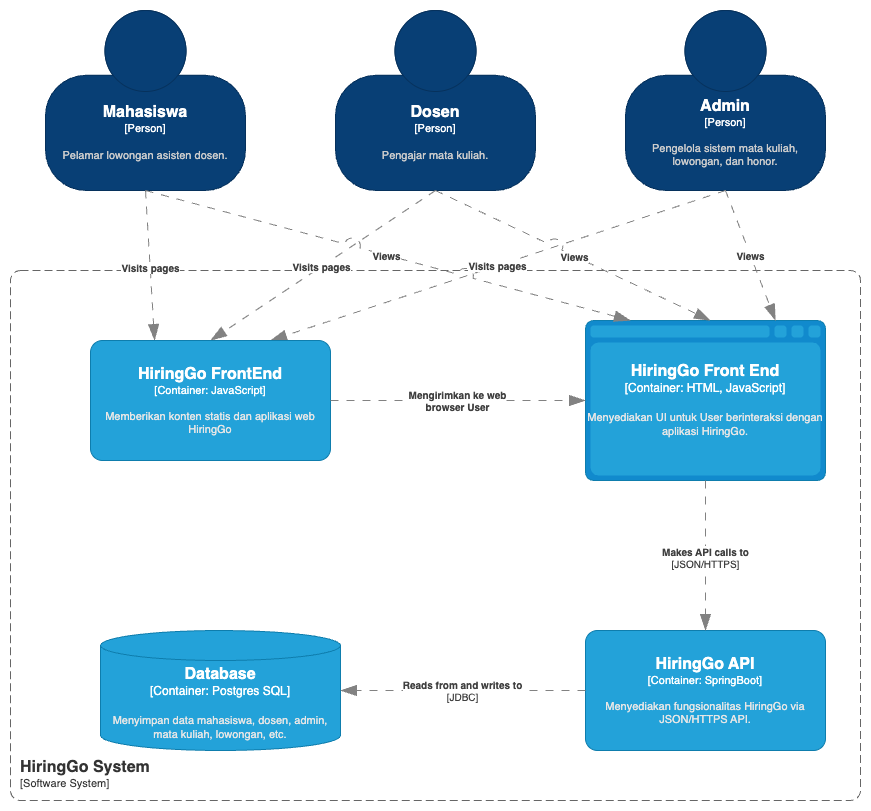

The diagram above was exported from draw.io. Its source (the exported page's mxGraphModel, read from the mxfile embedded in the PNG):
<mxGraphModel dx="3153" dy="3467" grid="1" gridSize="10" guides="1" tooltips="1" connect="1" arrows="1" fold="1" page="1" pageScale="1" pageWidth="2336" pageHeight="1654" math="0" shadow="0">
  <root>
    <mxCell id="0" />
    <mxCell id="1" parent="0" />
    <object placeholders="1" c4Name="Mahasiswa" c4Type="Person" c4Description="Pelamar lowongan asisten dosen." label="&lt;font style=&quot;font-size: 16px&quot;&gt;&lt;b&gt;%c4Name%&lt;/b&gt;&lt;/font&gt;&lt;div&gt;[%c4Type%]&lt;/div&gt;&lt;br&gt;&lt;div&gt;&lt;font style=&quot;font-size: 11px&quot;&gt;&lt;font color=&quot;#cccccc&quot;&gt;%c4Description%&lt;/font&gt;&lt;/div&gt;" id="2">
      <mxCell style="html=1;fontSize=11;dashed=0;whiteSpace=wrap;fillColor=#083F75;strokeColor=#06315C;fontColor=#ffffff;shape=mxgraph.c4.person2;align=center;metaEdit=1;points=[[0.5,0,0],[1,0.5,0],[1,0.75,0],[0.75,1,0],[0.5,1,0],[0.25,1,0],[0,0.75,0],[0,0.5,0]];resizable=0;" vertex="1" parent="1">
        <mxGeometry x="1215" y="-1080" width="200" height="180" as="geometry" />
      </mxCell>
    </object>
    <object placeholders="1" c4Name="Dosen" c4Type="Person" c4Description="Pengajar mata kuliah." label="&lt;font style=&quot;font-size: 16px&quot;&gt;&lt;b&gt;%c4Name%&lt;/b&gt;&lt;/font&gt;&lt;div&gt;[%c4Type%]&lt;/div&gt;&lt;br&gt;&lt;div&gt;&lt;font style=&quot;font-size: 11px&quot;&gt;&lt;font color=&quot;#cccccc&quot;&gt;%c4Description%&lt;/font&gt;&lt;/div&gt;" id="3">
      <mxCell style="html=1;fontSize=11;dashed=0;whiteSpace=wrap;fillColor=#083F75;strokeColor=#06315C;fontColor=#ffffff;shape=mxgraph.c4.person2;align=center;metaEdit=1;points=[[0.5,0,0],[1,0.5,0],[1,0.75,0],[0.75,1,0],[0.5,1,0],[0.25,1,0],[0,0.75,0],[0,0.5,0]];resizable=0;" vertex="1" parent="1">
        <mxGeometry x="1505" y="-1080" width="200" height="180" as="geometry" />
      </mxCell>
    </object>
    <object placeholders="1" c4Name="Admin" c4Type="Person" c4Description="Pengelola sistem mata kuliah, lowongan, dan honor." label="&lt;font style=&quot;font-size: 16px&quot;&gt;&lt;b&gt;%c4Name%&lt;/b&gt;&lt;/font&gt;&lt;div&gt;[%c4Type%]&lt;/div&gt;&lt;br&gt;&lt;div&gt;&lt;font style=&quot;font-size: 11px&quot;&gt;&lt;font color=&quot;#cccccc&quot;&gt;%c4Description%&lt;/font&gt;&lt;/div&gt;" id="4">
      <mxCell style="html=1;fontSize=11;dashed=0;whiteSpace=wrap;fillColor=#083F75;strokeColor=#06315C;fontColor=#ffffff;shape=mxgraph.c4.person2;align=center;metaEdit=1;points=[[0.5,0,0],[1,0.5,0],[1,0.75,0],[0.75,1,0],[0.5,1,0],[0.25,1,0],[0,0.75,0],[0,0.5,0]];resizable=0;" vertex="1" parent="1">
        <mxGeometry x="1795" y="-1080" width="200" height="180" as="geometry" />
      </mxCell>
    </object>
    <object placeholders="1" c4Name="HiringGo System" c4Type="SystemScopeBoundary" c4Application="Software System" label="&lt;font style=&quot;font-size: 16px&quot;&gt;&lt;b&gt;&lt;div style=&quot;text-align: left&quot;&gt;%c4Name%&lt;/div&gt;&lt;/b&gt;&lt;/font&gt;&lt;div style=&quot;text-align: left&quot;&gt;[%c4Application%]&lt;/div&gt;" id="5">
      <mxCell style="rounded=1;fontSize=11;whiteSpace=wrap;html=1;dashed=1;arcSize=20;fillColor=none;strokeColor=#666666;fontColor=#333333;labelBackgroundColor=none;align=left;verticalAlign=bottom;labelBorderColor=none;spacingTop=0;spacing=10;dashPattern=8 4;metaEdit=1;rotatable=0;perimeter=rectanglePerimeter;noLabel=0;labelPadding=0;allowArrows=0;connectable=0;expand=0;recursiveResize=0;editable=1;pointerEvents=0;absoluteArcSize=1;points=[[0.25,0,0],[0.5,0,0],[0.75,0,0],[1,0.25,0],[1,0.5,0],[1,0.75,0],[0.75,1,0],[0.5,1,0],[0.25,1,0],[0,0.75,0],[0,0.5,0],[0,0.25,0]];" vertex="1" parent="1">
        <mxGeometry x="1180" y="-820" width="850" height="530" as="geometry" />
      </mxCell>
    </object>
    <object placeholders="1" c4Name="HiringGo Front End" c4Type="Container" c4Technology="HTML, JavaScript" c4Description="Menyediakan UI untuk User berinteraksi dengan aplikasi HiringGo." label="&lt;font style=&quot;font-size: 16px&quot;&gt;&lt;b&gt;%c4Name%&lt;/b&gt;&lt;/font&gt;&lt;div&gt;[%c4Type%:&amp;nbsp;%c4Technology%]&lt;/div&gt;&lt;br&gt;&lt;div&gt;&lt;font style=&quot;font-size: 11px&quot;&gt;&lt;font color=&quot;#E6E6E6&quot;&gt;%c4Description%&lt;/font&gt;&lt;/div&gt;" id="6">
      <mxCell style="shape=mxgraph.c4.webBrowserContainer2;whiteSpace=wrap;html=1;boundedLbl=1;rounded=0;labelBackgroundColor=none;strokeColor=#118ACD;fillColor=#23A2D9;strokeColor=#118ACD;strokeColor2=#0E7DAD;fontSize=12;fontColor=#ffffff;align=center;metaEdit=1;points=[[0.5,0,0],[1,0.25,0],[1,0.5,0],[1,0.75,0],[0.5,1,0],[0,0.75,0],[0,0.5,0],[0,0.25,0]];resizable=0;" vertex="1" parent="1">
        <mxGeometry x="1755" y="-770" width="240" height="160" as="geometry" />
      </mxCell>
    </object>
    <object placeholders="1" c4Name="HiringGo API" c4Type="Container" c4Technology="SpringBoot" c4Description="Menyediakan fungsionalitas HiringGo via JSON/HTTPS API." label="&lt;font style=&quot;font-size: 16px&quot;&gt;&lt;b&gt;%c4Name%&lt;/b&gt;&lt;/font&gt;&lt;div&gt;[%c4Type%: %c4Technology%]&lt;/div&gt;&lt;br&gt;&lt;div&gt;&lt;font style=&quot;font-size: 11px&quot;&gt;&lt;font color=&quot;#E6E6E6&quot;&gt;%c4Description%&lt;/font&gt;&lt;/div&gt;" id="7">
      <mxCell style="rounded=1;whiteSpace=wrap;html=1;fontSize=11;labelBackgroundColor=none;fillColor=#23A2D9;fontColor=#ffffff;align=center;arcSize=10;strokeColor=#0E7DAD;metaEdit=1;resizable=0;points=[[0.25,0,0],[0.5,0,0],[0.75,0,0],[1,0.25,0],[1,0.5,0],[1,0.75,0],[0.75,1,0],[0.5,1,0],[0.25,1,0],[0,0.75,0],[0,0.5,0],[0,0.25,0]];" vertex="1" parent="1">
        <mxGeometry x="1755" y="-460" width="240" height="120" as="geometry" />
      </mxCell>
    </object>
    <object placeholders="1" c4Type="Relationship" c4Technology="JSON/HTTPS" c4Description="Makes API calls to" label="&lt;div style=&quot;text-align: left&quot;&gt;&lt;div style=&quot;text-align: center&quot;&gt;&lt;b&gt;%c4Description%&lt;/b&gt;&lt;/div&gt;&lt;div style=&quot;text-align: center&quot;&gt;[%c4Technology%]&lt;/div&gt;&lt;/div&gt;" id="8">
      <mxCell style="endArrow=blockThin;html=1;fontSize=10;fontColor=#404040;strokeWidth=1;endFill=1;strokeColor=#828282;elbow=vertical;metaEdit=1;endSize=14;startSize=14;jumpStyle=arc;jumpSize=16;rounded=0;exitX=0.5;exitY=1;exitDx=0;exitDy=0;exitPerimeter=0;dashed=1;dashPattern=8 8;entryX=0.5;entryY=0;entryDx=0;entryDy=0;entryPerimeter=0;" edge="1" source="6" target="7" parent="1">
        <mxGeometry width="240" relative="1" as="geometry">
          <mxPoint x="1840" y="-600" as="sourcePoint" />
          <mxPoint x="1890" y="-460" as="targetPoint" />
        </mxGeometry>
      </mxCell>
    </object>
    <object placeholders="1" c4Name="Database" c4Type="Container" c4Technology="Postgres SQL" c4Description="Menyimpan data mahasiswa, dosen, admin, mata kuliah, lowongan, etc." label="&lt;font style=&quot;font-size: 16px&quot;&gt;&lt;b&gt;%c4Name%&lt;/b&gt;&lt;/font&gt;&lt;div&gt;[%c4Type%:&amp;nbsp;%c4Technology%]&lt;/div&gt;&lt;br&gt;&lt;div&gt;&lt;font style=&quot;font-size: 11px&quot;&gt;&lt;font color=&quot;#E6E6E6&quot;&gt;%c4Description%&lt;/font&gt;&lt;/div&gt;" id="9">
      <mxCell style="shape=cylinder3;size=15;whiteSpace=wrap;html=1;boundedLbl=1;rounded=0;labelBackgroundColor=none;fillColor=#23A2D9;fontSize=12;fontColor=#ffffff;align=center;strokeColor=#0E7DAD;metaEdit=1;points=[[0.5,0,0],[1,0.25,0],[1,0.5,0],[1,0.75,0],[0.5,1,0],[0,0.75,0],[0,0.5,0],[0,0.25,0]];resizable=0;" vertex="1" parent="1">
        <mxGeometry x="1270" y="-460" width="240" height="120" as="geometry" />
      </mxCell>
    </object>
    <object placeholders="1" c4Type="Relationship" c4Technology="JDBC" c4Description="Reads from and writes to" label="&lt;div style=&quot;text-align: left&quot;&gt;&lt;div style=&quot;text-align: center&quot;&gt;&lt;b&gt;%c4Description%&lt;/b&gt;&lt;/div&gt;&lt;div style=&quot;text-align: center&quot;&gt;[%c4Technology%]&lt;/div&gt;&lt;/div&gt;" id="10">
      <mxCell style="endArrow=blockThin;html=1;fontSize=10;fontColor=#404040;strokeWidth=1;endFill=1;strokeColor=#828282;elbow=vertical;metaEdit=1;endSize=14;startSize=14;jumpStyle=arc;jumpSize=16;rounded=0;entryX=1;entryY=0.5;entryDx=0;entryDy=0;entryPerimeter=0;dashed=1;dashPattern=8 8;exitX=0;exitY=0.5;exitDx=0;exitDy=0;exitPerimeter=0;" edge="1" source="7" target="9" parent="1">
        <mxGeometry width="240" relative="1" as="geometry">
          <mxPoint x="1745" y="-480" as="sourcePoint" />
          <mxPoint x="1680" y="-330" as="targetPoint" />
        </mxGeometry>
      </mxCell>
    </object>
    <object placeholders="1" c4Type="Relationship" c4Description="Visits pages" label="&lt;div style=&quot;text-align: left&quot;&gt;&lt;div style=&quot;text-align: center&quot;&gt;&lt;b&gt;%c4Description%&lt;/b&gt;&lt;/div&gt;" id="11">
      <mxCell style="endArrow=blockThin;html=1;fontSize=10;fontColor=#404040;strokeWidth=1;endFill=1;strokeColor=#828282;elbow=vertical;metaEdit=1;endSize=14;startSize=14;jumpStyle=arc;jumpSize=16;rounded=0;dashed=1;dashPattern=8 8;exitX=0.5;exitY=1;exitDx=0;exitDy=0;exitPerimeter=0;entryX=0.267;entryY=0.001;entryDx=0;entryDy=0;entryPerimeter=0;" edge="1" source="2" target="14" parent="1">
        <mxGeometry width="240" relative="1" as="geometry">
          <mxPoint x="1430" y="-890" as="sourcePoint" />
          <mxPoint x="1380" y="-750" as="targetPoint" />
        </mxGeometry>
      </mxCell>
    </object>
    <object placeholders="1" c4Type="Relationship" c4Description="Visits pages" label="&lt;div style=&quot;text-align: left&quot;&gt;&lt;div style=&quot;text-align: center&quot;&gt;&lt;b&gt;%c4Description%&lt;/b&gt;&lt;/div&gt;" id="12">
      <mxCell style="endArrow=blockThin;html=1;fontSize=10;fontColor=#404040;strokeWidth=1;endFill=1;strokeColor=#828282;elbow=vertical;metaEdit=1;endSize=14;startSize=14;jumpStyle=arc;jumpSize=16;rounded=0;entryX=0.5;entryY=0;entryDx=0;entryDy=0;entryPerimeter=0;dashed=1;dashPattern=8 8;exitX=0.5;exitY=1;exitDx=0;exitDy=0;exitPerimeter=0;" edge="1" source="3" target="14" parent="1">
        <mxGeometry width="240" relative="1" as="geometry">
          <mxPoint x="1393" y="-903" as="sourcePoint" />
          <mxPoint x="1345" y="-780" as="targetPoint" />
        </mxGeometry>
      </mxCell>
    </object>
    <object placeholders="1" c4Type="Relationship" c4Description="Visits pages" label="&lt;div style=&quot;text-align: left&quot;&gt;&lt;div style=&quot;text-align: center&quot;&gt;&lt;b&gt;%c4Description%&lt;/b&gt;&lt;/div&gt;" id="13">
      <mxCell style="endArrow=blockThin;html=1;fontSize=10;fontColor=#404040;strokeWidth=1;endFill=1;strokeColor=#828282;elbow=vertical;metaEdit=1;endSize=14;startSize=14;jumpStyle=arc;jumpSize=16;rounded=0;dashed=1;dashPattern=8 8;exitX=0.5;exitY=1;exitDx=0;exitDy=0;exitPerimeter=0;entryX=0.75;entryY=0;entryDx=0;entryDy=0;entryPerimeter=0;" edge="1" source="4" target="14" parent="1">
        <mxGeometry width="240" relative="1" as="geometry">
          <mxPoint x="1805" y="-880" as="sourcePoint" />
          <mxPoint x="1475" y="-780" as="targetPoint" />
        </mxGeometry>
      </mxCell>
    </object>
    <object placeholders="1" c4Name="HiringGo FrontEnd" c4Type="Container" c4Technology="JavaScript" c4Description="Memberikan konten statis dan aplikasi web HiringGo" label="&lt;font style=&quot;font-size: 16px&quot;&gt;&lt;b&gt;%c4Name%&lt;/b&gt;&lt;/font&gt;&lt;div&gt;[%c4Type%: %c4Technology%]&lt;/div&gt;&lt;br&gt;&lt;div&gt;&lt;font style=&quot;font-size: 11px&quot;&gt;&lt;font color=&quot;#E6E6E6&quot;&gt;%c4Description%&lt;/font&gt;&lt;/div&gt;" id="14">
      <mxCell style="rounded=1;whiteSpace=wrap;html=1;fontSize=11;labelBackgroundColor=none;fillColor=#23A2D9;fontColor=#ffffff;align=center;arcSize=10;strokeColor=#0E7DAD;metaEdit=1;resizable=0;points=[[0.25,0,0],[0.5,0,0],[0.75,0,0],[1,0.25,0],[1,0.5,0],[1,0.75,0],[0.75,1,0],[0.5,1,0],[0.25,1,0],[0,0.75,0],[0,0.5,0],[0,0.25,0]];" vertex="1" parent="1">
        <mxGeometry x="1260" y="-750" width="240" height="120" as="geometry" />
      </mxCell>
    </object>
    <object placeholders="1" c4Type="Relationship" c4Description="Mengirimkan ke web&#10;browser User" label="&lt;div style=&quot;text-align: left&quot;&gt;&lt;div style=&quot;text-align: center&quot;&gt;&lt;b&gt;%c4Description%&lt;/b&gt;&lt;/div&gt;" id="15">
      <mxCell style="endArrow=blockThin;html=1;fontSize=10;fontColor=#404040;strokeWidth=1;endFill=1;strokeColor=#828282;elbow=vertical;metaEdit=1;endSize=14;startSize=14;jumpStyle=arc;jumpSize=16;rounded=0;dashed=1;dashPattern=8 8;entryX=0;entryY=0.5;entryDx=0;entryDy=0;entryPerimeter=0;exitX=1;exitY=0.5;exitDx=0;exitDy=0;exitPerimeter=0;" edge="1" source="14" target="6" parent="1">
        <mxGeometry x="-0.001" width="240" relative="1" as="geometry">
          <mxPoint x="1620" y="-670" as="sourcePoint" />
          <mxPoint x="1450" y="-730" as="targetPoint" />
          <mxPoint as="offset" />
        </mxGeometry>
      </mxCell>
    </object>
    <object placeholders="1" c4Type="Relationship" c4Description="Views" label="&lt;div style=&quot;text-align: left&quot;&gt;&lt;div style=&quot;text-align: center&quot;&gt;&lt;b&gt;%c4Description%&lt;/b&gt;&lt;/div&gt;" id="16">
      <mxCell style="endArrow=blockThin;html=1;fontSize=10;fontColor=#404040;strokeWidth=1;endFill=1;strokeColor=#828282;elbow=vertical;metaEdit=1;endSize=14;startSize=14;jumpStyle=arc;jumpSize=16;rounded=0;dashed=1;dashPattern=8 8;exitX=0.5;exitY=1;exitDx=0;exitDy=0;exitPerimeter=0;" edge="1" source="4" parent="1">
        <mxGeometry width="240" relative="1" as="geometry">
          <mxPoint x="1325" y="-890" as="sourcePoint" />
          <mxPoint x="1945" y="-770" as="targetPoint" />
        </mxGeometry>
      </mxCell>
    </object>
    <object placeholders="1" c4Type="Relationship" c4Description="Views" label="&lt;div style=&quot;text-align: left&quot;&gt;&lt;div style=&quot;text-align: center&quot;&gt;&lt;b&gt;%c4Description%&lt;/b&gt;&lt;/div&gt;" id="17">
      <mxCell style="endArrow=blockThin;html=1;fontSize=10;fontColor=#404040;strokeWidth=1;endFill=1;strokeColor=#828282;elbow=vertical;metaEdit=1;endSize=14;startSize=14;jumpStyle=arc;jumpSize=16;rounded=0;dashed=1;dashPattern=8 8;exitX=0.5;exitY=1;exitDx=0;exitDy=0;exitPerimeter=0;" edge="1" source="3" parent="1">
        <mxGeometry width="240" relative="1" as="geometry">
          <mxPoint x="1955" y="-890" as="sourcePoint" />
          <mxPoint x="1880" y="-770" as="targetPoint" />
        </mxGeometry>
      </mxCell>
    </object>
    <object placeholders="1" c4Type="Relationship" c4Description="Views" label="&lt;div style=&quot;text-align: left&quot;&gt;&lt;div style=&quot;text-align: center&quot;&gt;&lt;b&gt;%c4Description%&lt;/b&gt;&lt;/div&gt;" id="18">
      <mxCell style="endArrow=blockThin;html=1;fontSize=10;fontColor=#404040;strokeWidth=1;endFill=1;strokeColor=#828282;elbow=vertical;metaEdit=1;endSize=14;startSize=14;jumpStyle=arc;jumpSize=16;rounded=0;dashed=1;dashPattern=8 8;exitX=0.5;exitY=1;exitDx=0;exitDy=0;exitPerimeter=0;" edge="1" source="2" parent="1">
        <mxGeometry width="240" relative="1" as="geometry">
          <mxPoint x="1615" y="-890" as="sourcePoint" />
          <mxPoint x="1800" y="-770" as="targetPoint" />
        </mxGeometry>
      </mxCell>
    </object>
  </root>
</mxGraphModel>